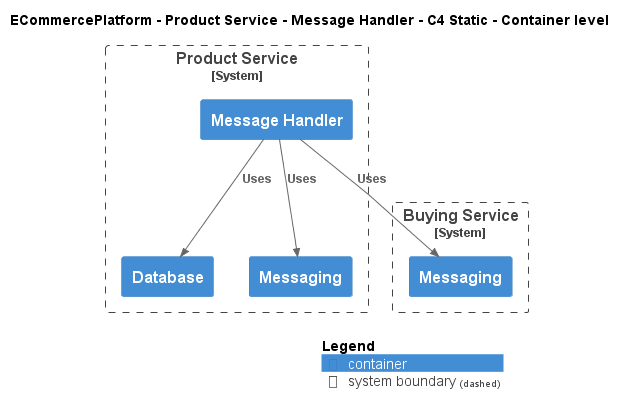

The diagram above was rendered by PlantUML. Its source (embedded in the PNG):
@startuml
!include ..\..\..\..\..\.c4s\C4_Container.puml

AddElementTag("c4interflow:lifecycle:new", $bgColor=green, $fontColor=#ffffff, $borderColor=green, $shadowing="False")
AddElementTag("c4interflow:lifecycle:changed", $bgColor=orange, $fontColor=#ffffff, $borderColor=orange, $shadowing="False")
AddElementTag("c4interflow:lifecycle:removed", $bgColor=red, $fontColor=#ffffff, $borderColor=red, $shadowing="False")

AddRelTag("c4interflow:lifecycle:new", $textColor=green, $lineColor=green)
AddRelTag("c4interflow:lifecycle:changed", $textColor=orange, $lineColor=orange)
AddRelTag("c4interflow:lifecycle:removed", $textColor=red, $lineColor=red)

SHOW_PERSON_PORTRAIT()
LAYOUT_TOP_DOWN()

skinparam linetype polyline

title ECommercePlatform - Product Service - Message Handler - C4 Static - Container level


System_Boundary(ECommercePlatform.SoftwareSystems.ProductService, "Product Service") {
    Container(ECommercePlatform.SoftwareSystems.ProductService.Containers.MessageHandler, "Message Handler", "", "")
    Container(ECommercePlatform.SoftwareSystems.ProductService.Containers.Database, "Database", "", "")
    Container(ECommercePlatform.SoftwareSystems.ProductService.Containers.Messaging, "Messaging", "", "")
}

System_Boundary(ECommercePlatform.SoftwareSystems.BuyingService, "Buying Service") {
    Container(ECommercePlatform.SoftwareSystems.BuyingService.Containers.Messaging, "Messaging", "", "")
}

Rel(ECommercePlatform.SoftwareSystems.ProductService.Containers.MessageHandler, ECommercePlatform.SoftwareSystems.BuyingService.Containers.Messaging, "Uses")
Rel(ECommercePlatform.SoftwareSystems.ProductService.Containers.MessageHandler, ECommercePlatform.SoftwareSystems.ProductService.Containers.Database, "Uses")
Rel(ECommercePlatform.SoftwareSystems.ProductService.Containers.MessageHandler, ECommercePlatform.SoftwareSystems.ProductService.Containers.Messaging, "Uses")


SHOW_LEGEND()
@enduml